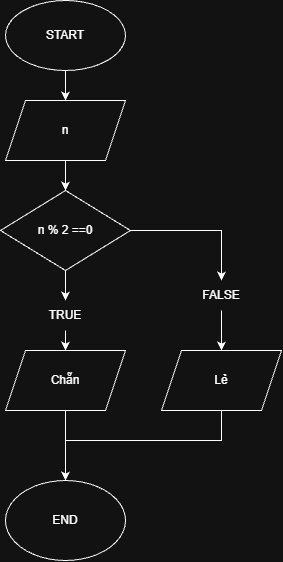

The diagram above was exported from draw.io. Its source (the exported page's mxGraphModel, read from the mxfile embedded in the PNG):
<mxGraphModel dx="1215" dy="599" grid="1" gridSize="10" guides="1" tooltips="1" connect="1" arrows="1" fold="1" page="1" pageScale="1" pageWidth="827" pageHeight="1169" math="0" shadow="0">
  <root>
    <mxCell id="0" />
    <mxCell id="1" parent="0" />
    <mxCell id="5Ii9hyAsnbvPsLJo84wA-1" parent="1" style="ellipse;whiteSpace=wrap;html=1;" value="START" vertex="1">
      <mxGeometry height="70" width="120" x="354" y="20" as="geometry" />
    </mxCell>
    <mxCell id="5Ii9hyAsnbvPsLJo84wA-10" edge="1" parent="1" source="5Ii9hyAsnbvPsLJo84wA-2" style="edgeStyle=orthogonalEdgeStyle;rounded=0;orthogonalLoop=1;jettySize=auto;html=1;" target="5Ii9hyAsnbvPsLJo84wA-5" value="">
      <mxGeometry relative="1" as="geometry" />
    </mxCell>
    <mxCell id="5Ii9hyAsnbvPsLJo84wA-2" parent="1" style="shape=parallelogram;perimeter=parallelogramPerimeter;whiteSpace=wrap;html=1;fixedSize=1;" value="n" vertex="1">
      <mxGeometry height="60" width="120" x="354" y="120" as="geometry" />
    </mxCell>
    <mxCell id="5Ii9hyAsnbvPsLJo84wA-11" edge="1" parent="1" source="5Ii9hyAsnbvPsLJo84wA-16" style="edgeStyle=orthogonalEdgeStyle;rounded=0;orthogonalLoop=1;jettySize=auto;html=1;" target="5Ii9hyAsnbvPsLJo84wA-6" value="">
      <mxGeometry relative="1" as="geometry" />
    </mxCell>
    <mxCell id="5Ii9hyAsnbvPsLJo84wA-14" edge="1" parent="1" source="5Ii9hyAsnbvPsLJo84wA-17" style="edgeStyle=orthogonalEdgeStyle;rounded=0;orthogonalLoop=1;jettySize=auto;html=1;" target="5Ii9hyAsnbvPsLJo84wA-7" value="">
      <mxGeometry relative="1" as="geometry" />
    </mxCell>
    <mxCell id="5Ii9hyAsnbvPsLJo84wA-5" parent="1" style="rhombus;whiteSpace=wrap;html=1;" value="n % 2 ==0" vertex="1">
      <mxGeometry height="80" width="130" x="349" y="210" as="geometry" />
    </mxCell>
    <mxCell id="5Ii9hyAsnbvPsLJo84wA-12" edge="1" parent="1" source="5Ii9hyAsnbvPsLJo84wA-6" style="edgeStyle=orthogonalEdgeStyle;rounded=0;orthogonalLoop=1;jettySize=auto;html=1;" target="5Ii9hyAsnbvPsLJo84wA-8" value="">
      <mxGeometry relative="1" as="geometry" />
    </mxCell>
    <mxCell id="5Ii9hyAsnbvPsLJo84wA-6" parent="1" style="shape=parallelogram;perimeter=parallelogramPerimeter;whiteSpace=wrap;html=1;fixedSize=1;" value="Chẵn" vertex="1">
      <mxGeometry height="60" width="120" x="354" y="370" as="geometry" />
    </mxCell>
    <mxCell id="5Ii9hyAsnbvPsLJo84wA-15" edge="1" parent="1" source="5Ii9hyAsnbvPsLJo84wA-7" style="edgeStyle=orthogonalEdgeStyle;rounded=0;orthogonalLoop=1;jettySize=auto;html=1;" target="5Ii9hyAsnbvPsLJo84wA-8" value="">
      <mxGeometry relative="1" as="geometry">
        <Array as="points">
          <mxPoint x="570" y="460" />
          <mxPoint x="414" y="460" />
        </Array>
      </mxGeometry>
    </mxCell>
    <mxCell id="5Ii9hyAsnbvPsLJo84wA-7" parent="1" style="shape=parallelogram;perimeter=parallelogramPerimeter;whiteSpace=wrap;html=1;fixedSize=1;" value="Lẻ" vertex="1">
      <mxGeometry height="60" width="120" x="510" y="370" as="geometry" />
    </mxCell>
    <mxCell id="5Ii9hyAsnbvPsLJo84wA-8" parent="1" style="ellipse;whiteSpace=wrap;html=1;" value="END" vertex="1">
      <mxGeometry height="80" width="120" x="354" y="500" as="geometry" />
    </mxCell>
    <mxCell id="5Ii9hyAsnbvPsLJo84wA-9" edge="1" parent="1" source="5Ii9hyAsnbvPsLJo84wA-1" style="endArrow=classic;html=1;rounded=0;exitX=0.5;exitY=1;exitDx=0;exitDy=0;entryX=0.5;entryY=0;entryDx=0;entryDy=0;" target="5Ii9hyAsnbvPsLJo84wA-2" value="">
      <mxGeometry height="50" relative="1" width="50" as="geometry">
        <mxPoint x="390" y="340" as="sourcePoint" />
        <mxPoint x="440" y="290" as="targetPoint" />
      </mxGeometry>
    </mxCell>
    <mxCell id="5Ii9hyAsnbvPsLJo84wA-18" edge="1" parent="1" source="5Ii9hyAsnbvPsLJo84wA-5" style="edgeStyle=orthogonalEdgeStyle;rounded=0;orthogonalLoop=1;jettySize=auto;html=1;" target="5Ii9hyAsnbvPsLJo84wA-17" value="">
      <mxGeometry relative="1" as="geometry">
        <mxPoint x="479" y="250" as="sourcePoint" />
        <mxPoint x="570" y="370" as="targetPoint" />
      </mxGeometry>
    </mxCell>
    <mxCell id="5Ii9hyAsnbvPsLJo84wA-17" parent="1" style="text;html=1;whiteSpace=wrap;strokeColor=none;fillColor=none;align=center;verticalAlign=middle;rounded=0;" value="FALSE" vertex="1">
      <mxGeometry height="30" width="60" x="540" y="300" as="geometry" />
    </mxCell>
    <mxCell id="5Ii9hyAsnbvPsLJo84wA-19" edge="1" parent="1" source="5Ii9hyAsnbvPsLJo84wA-5" style="edgeStyle=orthogonalEdgeStyle;rounded=0;orthogonalLoop=1;jettySize=auto;html=1;" target="5Ii9hyAsnbvPsLJo84wA-16" value="">
      <mxGeometry relative="1" as="geometry">
        <mxPoint x="414" y="290" as="sourcePoint" />
        <mxPoint x="414" y="370" as="targetPoint" />
      </mxGeometry>
    </mxCell>
    <mxCell id="5Ii9hyAsnbvPsLJo84wA-16" parent="1" style="text;html=1;whiteSpace=wrap;strokeColor=none;fillColor=none;align=center;verticalAlign=middle;rounded=0;" value="TRUE" vertex="1">
      <mxGeometry height="30" width="60" x="384" y="320" as="geometry" />
    </mxCell>
  </root>
</mxGraphModel>